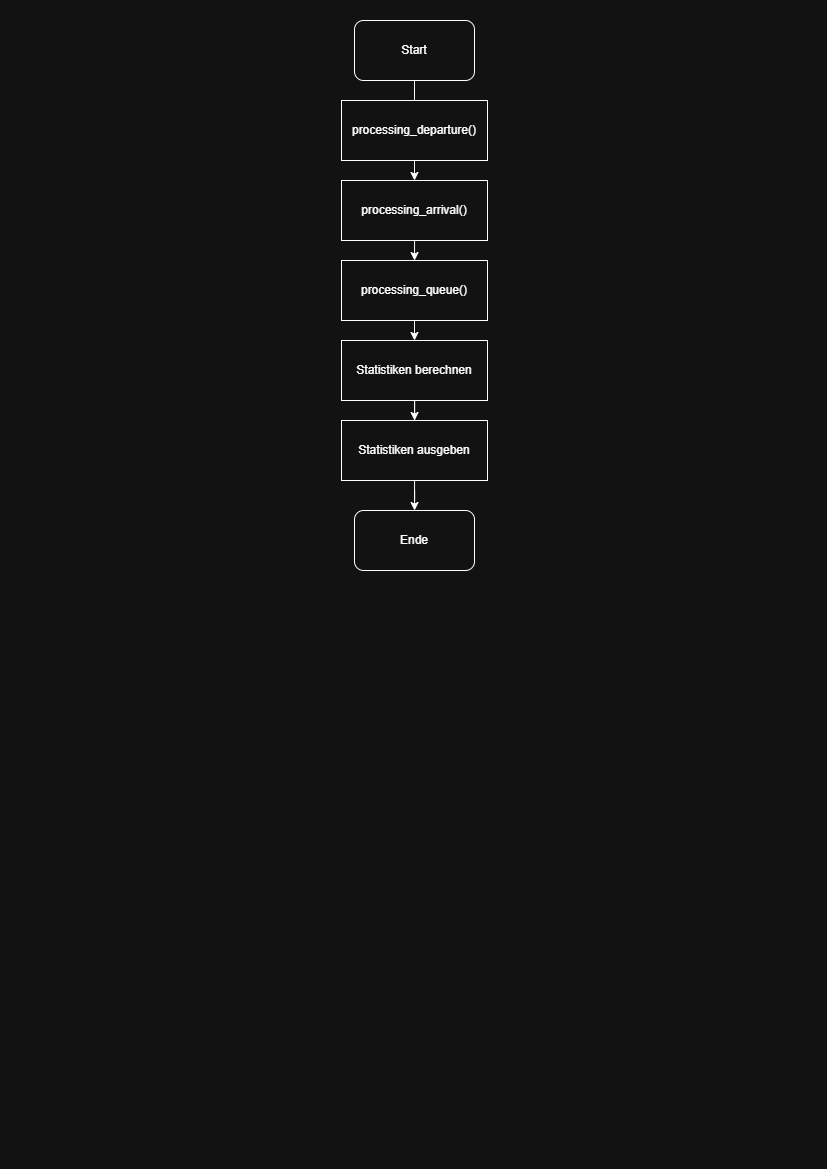

The diagram above was exported from draw.io. Its source (the exported page's mxGraphModel, read from the mxfile embedded in the PNG):
<mxGraphModel dx="1507" dy="675" grid="1" gridSize="10" guides="1" tooltips="1" connect="1" arrows="1" fold="1" page="1" pageScale="1" pageWidth="827" pageHeight="1169" math="0" shadow="0">
  <root>
    <mxCell id="0" />
    <mxCell id="1" parent="0" />
    <mxCell id="X3Ra_W0t9OqdejHh8lCx-11" edge="1" parent="1" source="X3Ra_W0t9OqdejHh8lCx-1" style="edgeStyle=orthogonalEdgeStyle;rounded=0;orthogonalLoop=1;jettySize=auto;html=1;" target="X3Ra_W0t9OqdejHh8lCx-3" value="">
      <mxGeometry relative="1" as="geometry" />
    </mxCell>
    <mxCell id="X3Ra_W0t9OqdejHh8lCx-1" parent="1" style="rounded=1;whiteSpace=wrap;html=1;" value="Start" vertex="1">
      <mxGeometry height="60" width="120" x="354" y="20" as="geometry" />
    </mxCell>
    <mxCell id="X3Ra_W0t9OqdejHh8lCx-2" parent="1" style="rounded=0;whiteSpace=wrap;html=1;" value="processing_departure()" vertex="1">
      <mxGeometry height="60" width="146" x="341" y="100" as="geometry" />
    </mxCell>
    <mxCell id="X3Ra_W0t9OqdejHh8lCx-12" edge="1" parent="1" source="X3Ra_W0t9OqdejHh8lCx-3" style="edgeStyle=orthogonalEdgeStyle;rounded=0;orthogonalLoop=1;jettySize=auto;html=1;" value="">
      <mxGeometry relative="1" as="geometry">
        <mxPoint x="414.05882352941194" y="260.05847953216403" as="targetPoint" />
      </mxGeometry>
    </mxCell>
    <mxCell id="X3Ra_W0t9OqdejHh8lCx-3" parent="1" style="rounded=0;whiteSpace=wrap;html=1;" value="processing_arrival()" vertex="1">
      <mxGeometry height="60" width="146" x="341" y="180" as="geometry" />
    </mxCell>
    <mxCell id="X3Ra_W0t9OqdejHh8lCx-15" edge="1" parent="1" source="X3Ra_W0t9OqdejHh8lCx-7" style="edgeStyle=orthogonalEdgeStyle;rounded=0;orthogonalLoop=1;jettySize=auto;html=1;" target="X3Ra_W0t9OqdejHh8lCx-9" value="">
      <mxGeometry relative="1" as="geometry" />
    </mxCell>
    <mxCell id="X3Ra_W0t9OqdejHh8lCx-7" parent="1" style="rounded=0;whiteSpace=wrap;html=1;" value="Statistiken berechnen" vertex="1">
      <mxGeometry height="60" width="146" x="341" y="340" as="geometry" />
    </mxCell>
    <mxCell id="X3Ra_W0t9OqdejHh8lCx-16" edge="1" parent="1" source="X3Ra_W0t9OqdejHh8lCx-9" style="edgeStyle=orthogonalEdgeStyle;rounded=0;orthogonalLoop=1;jettySize=auto;html=1;" target="X3Ra_W0t9OqdejHh8lCx-10" value="">
      <mxGeometry relative="1" as="geometry" />
    </mxCell>
    <mxCell id="X3Ra_W0t9OqdejHh8lCx-9" parent="1" style="rounded=0;whiteSpace=wrap;html=1;" value="Statistiken ausgeben" vertex="1">
      <mxGeometry height="60" width="146" x="341" y="420" as="geometry" />
    </mxCell>
    <mxCell id="X3Ra_W0t9OqdejHh8lCx-10" parent="1" style="rounded=1;whiteSpace=wrap;html=1;" value="Ende" vertex="1">
      <mxGeometry height="60" width="120" x="354" y="510" as="geometry" />
    </mxCell>
    <mxCell id="LzrXiLdBzqaIEru77njZ-16" edge="1" parent="1" source="LzrXiLdBzqaIEru77njZ-13" style="edgeStyle=orthogonalEdgeStyle;rounded=0;orthogonalLoop=1;jettySize=auto;html=1;exitX=0.5;exitY=1;exitDx=0;exitDy=0;entryX=0.5;entryY=0;entryDx=0;entryDy=0;" target="X3Ra_W0t9OqdejHh8lCx-7">
      <mxGeometry relative="1" as="geometry" />
    </mxCell>
    <mxCell id="LzrXiLdBzqaIEru77njZ-13" parent="1" style="rounded=0;whiteSpace=wrap;html=1;" value="processing_queue()" vertex="1">
      <mxGeometry height="60" width="146" x="341" y="260" as="geometry" />
    </mxCell>
  </root>
</mxGraphModel>